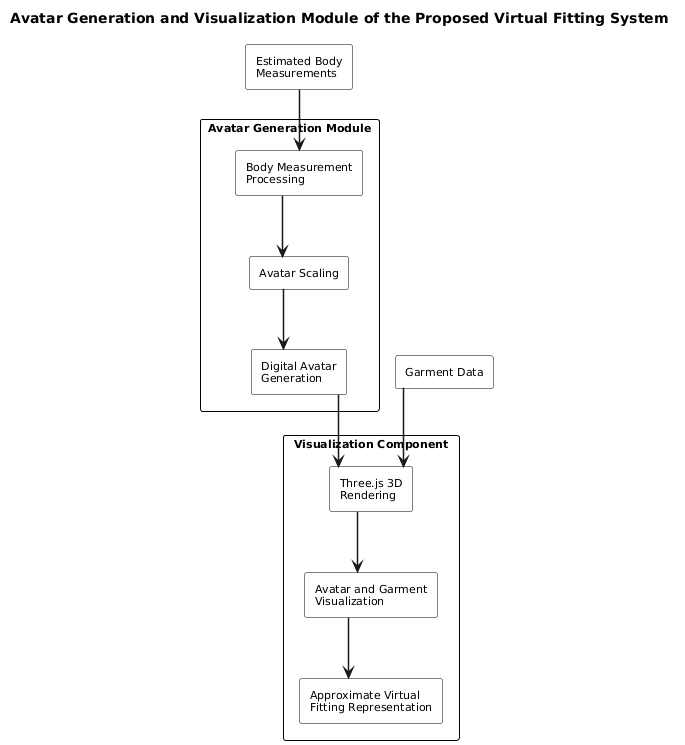

The diagram above was rendered by PlantUML. Its source (embedded in the PNG):
@startuml
title Avatar Generation and Visualization Module of the Proposed Virtual Fitting System

top to bottom direction

skinparam backgroundColor white
skinparam shadowing false
skinparam defaultFontName Arial
skinparam defaultFontSize 11
skinparam componentStyle rectangle
skinparam packageStyle rectangle
skinparam ArrowThickness 1.5
skinparam linetype ortho

skinparam package {
    BorderColor black
    FontColor black
    FontStyle bold
}

skinparam component {
    BorderColor black
    BackgroundColor white
    FontColor black
}

' Input from computer vision processing
component "Estimated Body\nMeasurements" as Measurements

' Avatar generation
package "Avatar Generation Module" as AvatarModule {

    component "Body Measurement\nProcessing" as Processing

    component "Avatar Scaling" as Scaling

    component "Digital Avatar\nGeneration" as Avatar
}

' Visualization
package "Visualization Component" as Visualization {

    component "Three.js 3D\nRendering" as ThreeJS

    component "Avatar and Garment\nVisualization" as Fitting

    component "Approximate Virtual\nFitting Representation" as Representation
}

' Garment input
component "Garment Data" as Garment

' Main avatar generation flow
Measurements --> Processing
Processing --> Scaling
Scaling --> Avatar

' Visualization flow
Avatar --> ThreeJS
Garment --> ThreeJS
ThreeJS --> Fitting
Fitting --> Representation


' Maintain vertical alignment
Processing -[hidden]down- Scaling
Scaling -[hidden]down- Avatar
ThreeJS -[hidden]down- Fitting
Fitting -[hidden]down- Representation
@enduml